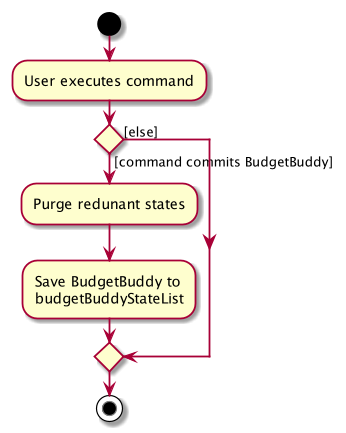

The diagram above was rendered by PlantUML. Its source (embedded in the PNG):
@startuml
start
:User executes command;


if () then ([command commits BudgetBuddy])
    :Purge redunant states;
    :Save BudgetBuddy to
    budgetBuddyStateList;
else ([else])
endif
stop
@enduml